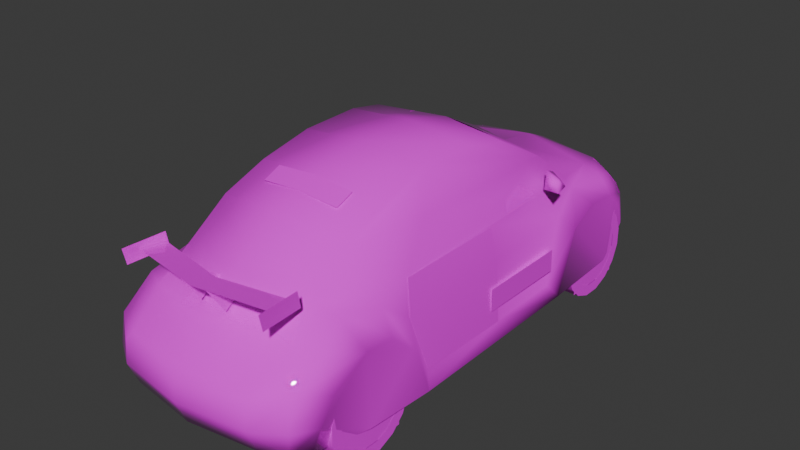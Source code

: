 # Source: nbeer.blend  (saved by Blender 4.0.36; exported with 4.5.12 LTS)
import bpy
from mathutils import Matrix  # noqa: F401  (used for matrix-valued properties, if any)

bpy.ops.wm.read_factory_settings(use_empty=True)
scene = bpy.context.scene
scene.name = 'Scene'

# ---- collections
col_collection = bpy.data.collections.new('Collection'); scene.collection.children.link(col_collection)

# ---- images (referenced by path relative to the original .blend; pixels are not part of the script)
import os
ASSET_DIR = os.environ.get("B2B_ASSET_DIR", "")  # directory of the original .blend (textures are referenced by path, not embedded)
HERE = os.path.dirname(os.path.abspath(__file__))  # packed textures are extracted next to this script under _unpacked/

def load_image(name, relpath, width, height, colorspace="sRGB"):
    """Load a texture the original file referenced (path relative to the .blend, or extracted next to this script)."""
    p = next((c for c in (os.path.join(HERE, relpath), os.path.join(ASSET_DIR, relpath)) if relpath and os.path.exists(c)), "")
    if p:
        img = bpy.data.images.load(p, check_existing=True)
        img.name = name
    else:  # same state as the original file: an image datablock whose file is absent (Cycles renders it pink)
        img = bpy.data.images.new(name, width, height)
        img.source = "FILE"
        img.filepath = "//" + (relpath or name)
    img.colorspace_settings.name = colorspace
    return img
img_6_png_001 = load_image('6.png.001', 'textures/6.png', 1024, 1024, 'sRGB')

# ---- materials (node trees are filled in below, after node groups)
mat_material_001 = bpy.data.materials.new('Material.001')
mat_material_001.alpha_threshold = 0.2
mat_material_001.use_transparent_shadow = False
mat_material_001.roughness = 0.5
mat_material_001.line_color = (0.0, 0.0, 0.0, 1.0)
mat_material = bpy.data.materials.new('Material')
mat_material.alpha_threshold = 0.2
mat_material.use_transparent_shadow = False
mat_material.roughness = 0.5
mat_material.line_color = (0.0, 0.0, 0.0, 1.0)

# ---- material node trees
mat_material_001.use_nodes = True; mat_material_001.node_tree.nodes.clear()
_N = mat_material_001.node_tree.nodes; _L = mat_material_001.node_tree.links
n0 = _N.new('ShaderNodeOutputMaterial'); n0.name = 'Material Output'; n0.location = (300, 300)
n1 = _N.new('ShaderNodeBsdfPrincipled'); n1.name = 'Principled BSDF'; n1.location = (10, 300)
n1.inputs[2].default_value = 0.0
n1.inputs[3].default_value = 1.45
n2 = _N.new('ShaderNodeTexImage'); n2.name = 'Image Texture'; n2.location = (-280, 280)
n2.image = img_6_png_001
n2.interpolation = 'Closest'
_L.new(n1.outputs[0], n0.inputs[0])
_L.new(n2.outputs[0], n1.inputs[0])
_L.new(n2.outputs[1], n1.inputs[4])
n0.is_active_output = True
mat_material.use_nodes = True; mat_material.node_tree.nodes.clear()
_N = mat_material.node_tree.nodes; _L = mat_material.node_tree.links
n0 = _N.new('ShaderNodeOutputMaterial'); n0.name = 'Material Output'; n0.location = (300, 300)
n1 = _N.new('ShaderNodeBsdfPrincipled'); n1.name = 'Principled BSDF'; n1.location = (10, 300)
n1.inputs[3].default_value = 1.45
n2 = _N.new('ShaderNodeTexImage'); n2.name = 'Image Texture'; n2.location = (-280, 280)
n2.image = img_6_png_001
n2.interpolation = 'Closest'
_L.new(n1.outputs[0], n0.inputs[0])
_L.new(n2.outputs[0], n1.inputs[0])
_L.new(n2.outputs[1], n1.inputs[4])
n0.is_active_output = True

# ---- world
world_world = bpy.data.worlds.new('World'); scene.world = world_world
world_world.use_nodes = True; world_world.node_tree.nodes.clear()
_N = world_world.node_tree.nodes; _L = world_world.node_tree.links
n0 = _N.new('ShaderNodeOutputWorld'); n0.name = 'World Output'; n0.location = (300, 300)
n1 = _N.new('ShaderNodeBackground'); n1.name = 'Background'; n1.location = (10, 300)
n1.inputs[0].default_value = (0.05088, 0.05088, 0.05088, 1.0)
_L.new(n1.outputs[0], n0.inputs[0])
n0.is_active_output = True
world_world.color = (0.05088, 0.05088, 0.05088)
world_world.use_sun_shadow = False
world_world.sun_shadow_jitter_overblur = 0.0

# ---- meshes
me_gvnbr = bpy.data.meshes.new('gvnbr')
me_gvnbr.from_pydata([(0.0, -0.9288, 1.19), (0.3026, -0.9127, 1.159), (0.0, -0.79, 1.247), (0.3041, -0.7763, 1.215), (-0.3075, -0.9127, 1.159), (-0.309, -0.7763, 1.215), (0.0, 0.5426, 1.214), (0.3026, 0.5133, 1.207), (0.8071, -0.001951, 0.3813), (0.0, 0.6668, 1.152), (0.3041, 0.6355, 1.151), (0.81, -0.003417, 0.2151), (0.8071, 0.7079, 0.3813), (-0.3075, 0.5084, 1.207), (0.81, 0.7074, 0.2151), (-0.309, 0.6302, 1.151), (-0.81, 0.7074, 0.2151), (-0.81, -0.003417, 0.2151), (-0.8071, -0.001951, 0.3813), (-0.8071, 0.7079, 0.3813), (0.0, -1.919, 0.04986), (0.0, -1.994, 0.2307), (0.0, -1.98, 0.397), (0.0, -1.92, 0.4449), (0.0, -1.527, 0.8223), (0.0, -1.113, 1.111), (0.0, -0.7636, 1.255), (0.0, -0.3495, 1.326), (0.0, 0.1261, 1.322), (0.0, 0.5153, 1.227), (0.0, 1.212, 0.8223), (0.0, 1.583, 0.7631), (0.0, 1.931, 0.5558), (0.0, 2.031, 0.416), (0.0, 2.086, 0.3779), (0.0, 2.086, 0.2224), (0.0, 2.008, 0.04058), (0.0, 1.784, 0.6756), (0.7446, 1.671, 0.0352), (0.8389, 1.555, 0.4121), (0.8496, 1.404, 0.5612), (0.8496, 0.9279, 0.4713), (0.8604, -0.8829, 0.3931), (0.8604, -1.292, 0.5788), (0.8589, -1.56, 0.4434), (0.7719, -1.658, 0.04986), (0.6859, -1.768, 0.04986), (0.725, -1.762, 0.4449), (0.7265, -0.7744, 0.7837), (0.6966, 1.091, 0.6903), (0.7328, 1.406, 0.6962), (0.7103, 1.582, 0.6394), (0.7446, 1.655, 0.5431), (0.7392, 1.754, 0.416), (0.7318, 1.811, 0.2224), (0.5206, -1.852, 0.0572), (0.5206, -1.927, 0.2332), (0.5221, -1.913, 0.3994), (0.5001, -1.868, 0.4449), (0.5441, -1.361, 0.8149), (0.5246, -1.047, 1.052), (0.4986, -0.7323, 1.188), (0.4898, -0.3349, 1.274), (0.5118, 0.1408, 1.27), (0.5402, 0.438, 1.205), (0.6751, 1.046, 0.7778), (0.5994, 1.409, 0.7377), (0.5138, 1.701, 0.661), (0.5138, 1.832, 0.5558), (0.5138, 1.932, 0.416), (0.5446, 1.977, 0.3779), (0.5813, 1.961, 0.2224), (0.5602, 1.9, 0.0352), (0.8496, 0.7607, 0.0004839), (0.8604, -0.7201, 0.000484), (0.7964, 0.683, 0.1051), (0.7964, -0.6561, 0.1046), (0.7499, 0.8614, 0.5573), (0.7797, -0.8159, 0.5446), (0.6512, -1.299, 0.7406), (0.3114, 1.902, 0.5558), (0.3139, 2.001, 0.416), (0.3139, 2.061, 0.3779), (0.3114, 2.055, 0.2224), (0.3187, 1.992, 0.03765), (0.0, -1.731, 0.6419), (0.4982, -1.643, 0.6698), (0.7069, -1.537, 0.6409), (0.812, 1.662, 0.221), (0.7294, -1.799, 0.2376), (0.8286, -1.649, 0.2361), (0.0, 0.877, 1.047), (0.6121, 0.7582, 1.021), (0.6302, -0.5197, 1.052), (0.8408, 1.398, 0.02053), (0.856, -1.261, 0.02933), (0.8496, 1.134, 0.5852), (0.8604, -1.072, 0.5549), (0.7362, -1.023, 0.7015), (-0.8496, 0.9279, 0.4713), (-0.8496, 1.134, 0.5852), (-0.8496, 1.404, 0.5612), (-0.8408, 1.398, 0.02053), (-0.8604, -0.8829, 0.3931), (-0.8604, -0.7201, 0.000484), (-0.856, -1.261, 0.02933), (-0.8604, -1.072, 0.5549), (-0.8604, -1.292, 0.5788), (-0.6512, -1.299, 0.7406), (-0.7362, -1.023, 0.7015), (-0.6966, 1.091, 0.6903), (-0.7328, 1.406, 0.6962), (-0.8389, 1.555, 0.4121), (-0.812, 1.662, 0.221), (-0.8286, -1.649, 0.2361), (-0.8589, -1.56, 0.4434), (-0.7446, 1.671, 0.0352), (-0.7719, -1.658, 0.04986), (-0.8496, 0.7607, 0.0004839), (-0.4898, -0.3349, 1.274), (-0.5118, 0.1408, 1.27), (-0.5402, 0.438, 1.205), (-0.6121, 0.7582, 1.021), (-0.6302, -0.5197, 1.052), (-0.7265, -0.7744, 0.7837), (-0.5441, -1.361, 0.8149), (-0.5246, -1.047, 1.052), (-0.4986, -0.7323, 1.188), (-0.6859, -1.768, 0.04986), (-0.7294, -1.799, 0.2376), (-0.5206, -1.927, 0.2332), (-0.5221, -1.913, 0.3994), (-0.725, -1.762, 0.4449), (-0.7392, 1.754, 0.416), (-0.7318, 1.811, 0.2224), (-0.6751, 1.046, 0.7778), (-0.7069, -1.537, 0.6409), (-0.7797, -0.8159, 0.5446), (-0.7499, 0.8614, 0.5573), (-0.4982, -1.643, 0.6698), (-0.5001, -1.868, 0.4449), (-0.7103, 1.582, 0.6394), (-0.7446, 1.655, 0.5431), (-0.3139, 2.001, 0.416), (-0.5138, 1.932, 0.416), (-0.5138, 1.832, 0.5558), (-0.3114, 1.902, 0.5558), (-0.3139, 2.061, 0.3779), (-0.5446, 1.977, 0.3779), (-0.3114, 2.055, 0.2224), (-0.5813, 1.961, 0.2224), (-0.3187, 1.992, 0.03765), (-0.5602, 1.9, 0.0352), (-0.5138, 1.701, 0.661), (-0.5994, 1.409, 0.7377), (-0.7964, 0.683, 0.1051), (-0.7964, -0.6561, 0.1046), (-0.5206, -1.852, 0.0572), (-0.8687, 0.768, 0.8536), (-0.7265, 0.8027, 0.9342), (-0.8394, 0.745, 0.923), (-0.7206, 0.8433, 0.813), (-0.8976, 0.658, 0.8536), (-0.7265, 0.7157, 0.9748), (-0.8687, 0.658, 0.9577), (-0.7206, 0.7157, 0.813), (0.7123, 0.8316, 0.8154), (0.8164, 0.7392, 0.9078), (0.7235, 0.7851, 0.9254), (0.8394, 0.768, 0.856), (0.7123, 0.7045, 0.8154), (0.8394, 0.6522, 0.9425), (0.7235, 0.7045, 0.966), (0.8687, 0.6346, 0.856), (0.0, 0.746, 0.02493), (0.0, -1.709, 0.07235), (0.0, 1.637, 0.57), (0.0, -0.943, 0.5881), (0.0, 0.9533, 0.6116), (0.0, -1.561, 0.5847), (0.0, 1.725, 0.05475), (0.0, -0.7123, 0.01907), (0.7162, 0.07968, 0.7783), (-0.7162, 0.07968, 0.7783), (-0.8066, 0.07968, 0.1046), (-0.7754, 0.07968, 0.551), (0.8066, 0.07968, 0.1046), (0.7754, 0.07968, 0.551), (-0.5558, -1.489, 0.8433), (-0.5744, -1.823, 0.9616), (-0.5656, -1.707, 0.9161), (0.1051, -1.781, 0.9156), (0.0, -1.797, 0.9156), (-0.1051, -1.781, 0.9156), (-0.5739, -1.798, 0.8433), (-0.5554, -1.512, 0.9611), (-0.5529, -1.512, 0.8912), (0.1051, -1.614, 0.8907), (0.0, -1.614, 0.8907), (-0.1051, -1.614, 0.8907), (0.5558, -1.489, 0.8433), (0.5739, -1.798, 0.8433), (0.5656, -1.707, 0.9161), (0.5744, -1.823, 0.9616), (0.5554, -1.512, 0.9611), (0.5529, -1.512, 0.8912), (-0.1041, -1.647, 0.7157), (0.1056, -1.647, 0.7157), (-0.1051, -1.494, 0.8208), (0.1051, -1.494, 0.8208), (0.7114, 1.583, 0.6394), (0.7457, 1.655, 0.5431), (0.7403, 1.754, 0.416), (0.5146, 1.702, 0.661), (0.5146, 1.833, 0.5558), (0.5146, 1.932, 0.416), (-0.7403, 1.754, 0.416), (-0.7114, 1.583, 0.6394), (-0.7457, 1.655, 0.5431), (-0.5146, 1.932, 0.416), (-0.5146, 1.833, 0.5558), (-0.5146, 1.702, 0.661), (0.7289, -0.7744, 0.7837), (0.799, -0.6561, 0.1046), (0.7823, -0.8159, 0.5446), (-0.7289, -0.7744, 0.7837), (-0.7823, -0.8159, 0.5446), (-0.799, -0.6561, 0.1046), (0.7186, 0.07968, 0.7783), (-0.7186, 0.07968, 0.7783), (-0.8093, 0.07968, 0.1046), (-0.7779, 0.07968, 0.551), (0.8093, 0.07968, 0.1046), (0.7779, 0.07968, 0.551)], [], [(152, 151, 72), (157, 128, 46), (99, 41, 73, 118), (41, 99, 100, 96), (96, 100, 101, 40), (40, 101, 112, 39), (39, 112, 113, 88), (38, 88, 113, 116), (38, 116, 152, 72), (72, 151, 36, 84), (74, 42, 103, 104), (42, 97, 106, 103), (97, 43, 107, 106), (44, 115, 107, 43), (90, 114, 115, 44), (117, 114, 90, 45), (45, 46, 128, 117), (46, 55, 20, 157), (175, 179, 177, 181), (174, 178, 176, 180), (104, 118, 73, 74), (67, 80, 37), (50, 66, 49), (54, 88, 38), (70, 69, 53), (48, 98, 78), (66, 65, 49), (67, 68, 80), (80, 32, 37), (47, 58, 57), (87, 43, 79), (87, 79, 86), (94, 41, 73), (95, 90, 45), (94, 38, 88), (95, 74, 42), (146, 153, 37), (154, 111, 110), (113, 134, 116), (144, 148, 133), (109, 124, 137), (135, 154, 110), (145, 153, 146), (32, 146, 37), (140, 132, 131), (107, 136, 108), (125, 108, 139), (99, 102, 118), (114, 105, 117), (116, 102, 113), (104, 105, 103), (108, 136, 139), (79, 59, 86), (186, 76, 74), (104, 156, 184), (77, 49, 65), (135, 110, 138), (78, 187, 182, 48), (187, 78, 76, 186), (137, 124, 183, 185), (185, 184, 156, 137), (58, 47, 87, 86), (140, 139, 136, 132), (52, 53, 69, 68), (51, 52, 68, 67), (142, 145, 144, 133), (141, 153, 145, 142), (54, 38, 72, 71), (35, 83, 84, 36), (70, 53, 54, 71), (34, 82, 83, 35), (33, 81, 82, 34), (32, 80, 81, 33), (50, 51, 67, 66), (31, 66, 67, 37), (30, 65, 66, 31), (30, 91, 92, 65), (28, 63, 64, 29), (27, 62, 63, 28), (26, 61, 62, 27), (25, 60, 61, 26), (24, 59, 60, 25), (23, 58, 86, 85), (22, 57, 58, 23), (21, 56, 57, 22), (46, 89, 56, 55), (20, 55, 56, 21), (41, 77, 75, 73), (74, 76, 78, 42), (42, 78, 98, 97), (41, 96, 49, 77), (44, 47, 89, 90), (40, 39, 53, 52), (84, 83, 71, 72), (83, 82, 70, 71), (82, 81, 69, 70), (81, 80, 68, 69), (40, 52, 51, 50), (85, 86, 59, 24), (43, 87, 47, 44), (88, 54, 53, 39), (56, 89, 47, 57), (90, 89, 46, 45), (92, 91, 29, 64), (60, 93, 62, 61), (48, 93, 60, 59), (90, 95, 43, 44), (40, 94, 88, 39), (43, 95, 42, 97), (49, 96, 40, 50), (97, 98, 79, 43), (41, 94, 40, 96), (134, 150, 152, 116), (35, 36, 151, 149), (148, 150, 134, 133), (34, 35, 149, 147), (33, 34, 147, 143), (32, 33, 143, 146), (111, 154, 153, 141), (31, 37, 153, 154), (30, 31, 154, 135), (30, 135, 122, 91), (28, 29, 121, 120), (27, 28, 120, 119), (26, 27, 119, 127), (25, 26, 127, 126), (24, 25, 126, 125), (23, 85, 139, 140), (22, 23, 140, 131), (21, 22, 131, 130), (128, 157, 130, 129), (20, 21, 130, 157), (99, 118, 155, 138), (104, 103, 137, 156), (103, 106, 109, 137), (99, 138, 110, 100), (115, 114, 129, 132), (101, 142, 133, 112), (151, 152, 150, 149), (149, 150, 148, 147), (147, 148, 144, 143), (143, 144, 145, 146), (101, 111, 141, 142), (85, 24, 125, 139), (107, 115, 132, 136), (113, 112, 133, 134), (130, 131, 132, 129), (114, 117, 128, 129), (122, 121, 29, 91), (126, 127, 119, 123), (124, 125, 126, 123), (122, 119, 120, 121), (114, 115, 107, 105), (101, 112, 113, 102), (107, 106, 103, 105), (110, 111, 101, 100), (106, 107, 108, 109), (99, 100, 101, 102), (162, 165, 163, 164), (165, 162, 158, 161), (163, 165, 161, 159), (164, 163, 159, 160), (162, 164, 160, 158), (158, 160, 159, 161), (170, 173, 171, 172), (173, 170, 166, 169), (171, 173, 169, 167), (172, 171, 167, 168), (170, 172, 168, 166), (166, 168, 167, 169), (92, 64, 63, 62), (98, 48, 59, 79), (124, 109, 108, 125), (119, 122, 135, 123), (182, 187, 77, 65), (77, 187, 186, 75), (183, 135, 138, 185), (138, 155, 184, 185), (123, 135, 183, 124), (186, 74, 73, 75), (118, 104, 184, 155), (93, 65, 92, 62), (48, 182, 65, 93), (199, 208, 206, 193), (197, 191, 207, 209), (198, 196, 190, 192), (203, 201, 200, 204), (202, 205, 198, 192), (189, 195, 188, 194), (14, 12, 8, 11), (16, 17, 18, 19), (15, 13, 6, 9), (9, 6, 7, 10), (5, 4, 0, 2), (2, 0, 1, 3), (211, 212, 215, 214), (210, 211, 214, 213), (218, 220, 219, 216), (217, 221, 220, 218), (224, 233, 228, 222), (233, 224, 223, 232), (226, 225, 229, 231), (231, 230, 227, 226)])
me_gvnbr.polygons.foreach_set('use_smooth', [True] * 203)
_uv = me_gvnbr.uv_layers.new(name='UVMap')
_uv.uv.foreach_set('vector', [0.031, 0.0, 0.031, 0.031, 0.0, 0.031, 0.031, 0.0, 0.031, 0.031, 0.0, 0.031, 0.031, 0.0, 0.031, 0.031, 0.0, 0.031, 0.0, 0.0, 0.031, 0.0, 0.031, 0.031, 0.0, 0.031, 0.0, 0.0, 0.031, 0.0, 0.031, 0.031, 0.0, 0.031, 0.0, 0.0, 0.031, 0.0, 0.031, 0.031, 0.0, 0.031, 0.0, 0.0, 0.031, 0.0, 0.031, 0.031, 0.0, 0.031, 0.0, 0.0, 0.031, 0.0, 0.031, 0.031, 0.0, 0.031, 0.0, 0.0, 0.031, 0.0, 0.031, 0.031, 0.0, 0.031, 0.0, 0.0, 0.031, 0.0, 0.031, 0.031, 0.0, 0.031, 0.0, 0.0, 0.031, 0.0, 0.031, 0.031, 0.0, 0.031, 0.0, 0.0, 0.031, 0.0, 0.031, 0.031, 0.0, 0.031, 0.0, 0.0, 0.031, 0.0, 0.031, 0.031, 0.0, 0.031, 0.0, 0.0, 0.031, 0.0, 0.031, 0.031, 0.0, 0.031, 0.0, 0.0, 0.031, 0.0, 0.031, 0.031, 0.0, 0.031, 0.0, 0.0, 0.031, 0.0, 0.031, 0.031, 0.0, 0.031, 0.0, 0.0, 0.031, 0.0, 0.031, 0.031, 0.0, 0.031, 0.0, 0.0, 0.031, 0.0, 0.031, 0.031, 0.0, 0.031, 0.0, 0.0, 0.031, 0.0, 0.031, 0.031, 0.0, 0.031, 0.0, 0.0, 0.031, 0.0, 0.031, 0.031, 0.0, 0.031, 0.0, 0.0, 0.031, 0.0, 0.031, 0.031, 0.0, 0.031, 0.0, 0.0, 0.851, 0.208, 0.91, 0.157, 0.9969, 0.188, 0.784, 0.282, 0.824, 0.282, 0.796, 0.365, 0.592, 0.176, 0.569, 0.176, 0.569, 0.133, 0.31, 0.706, 0.298, 0.718, 0.373, 0.718, 0.169, 0.306, 0.125, 0.286, 0.157, 0.251, 0.824, 0.282, 0.804, 0.373, 0.796, 0.365, 0.851, 0.208, 0.851, 0.176, 0.91, 0.157, 0.91, 0.157, 0.9969, 0.149, 0.9969, 0.188, 0.776, 1.0, 0.706, 1.0, 0.714, 0.988, 0.043, 0.275, 0.082, 0.259, 0.082, 0.294, 0.741, 0.439, 0.722, 0.467, 0.671, 0.451, 0.522, 0.129, 0.447, 0.231, 0.42, 0.125, 0.086, 0.133, 0.024, 0.18, 0.024, 0.137, 0.522, 0.129, 0.569, 0.133, 0.569, 0.176, 0.086, 0.133, 0.176, 0.125, 0.149, 0.216, 0.91, 0.157, 0.851, 0.208, 0.9969, 0.188, 0.824, 0.282, 0.784, 0.282, 0.796, 0.365, 0.569, 0.176, 0.592, 0.176, 0.569, 0.133, 0.298, 0.718, 0.31, 0.706, 0.373, 0.718, 0.125, 0.286, 0.169, 0.306, 0.157, 0.251, 0.804, 0.373, 0.824, 0.282, 0.796, 0.365, 0.851, 0.176, 0.851, 0.208, 0.91, 0.157, 0.9969, 0.149, 0.91, 0.157, 0.9969, 0.188, 0.384, 1.0, 0.314, 1.0, 0.38, 0.988, 0.082, 0.259, 0.043, 0.275, 0.082, 0.294, 0.686, 0.49, 0.722, 0.467, 0.671, 0.451, 0.447, 0.231, 0.522, 0.129, 0.42, 0.125, 0.024, 0.18, 0.086, 0.133, 0.024, 0.137, 0.569, 0.133, 0.522, 0.129, 0.569, 0.176, 0.176, 0.125, 0.086, 0.133, 0.149, 0.216, 0.722, 0.467, 0.741, 0.439, 0.671, 0.451, 0.722, 0.467, 0.686, 0.494, 0.671, 0.451, 0.306, 0.149, 0.184, 0.149, 0.176, 0.125, 0.176, 0.125, 0.184, 0.149, 0.306, 0.149, 0.435, 0.251, 0.475, 0.282, 0.463, 0.306, 0.463, 0.306, 0.475, 0.282, 0.435, 0.251, 0.157, 0.251, 0.306, 0.251, 0.306, 0.306, 0.169, 0.306, 0.306, 0.251, 0.157, 0.251, 0.184, 0.149, 0.306, 0.149, 0.157, 0.251, 0.169, 0.306, 0.306, 0.306, 0.306, 0.251, 0.306, 0.251, 0.306, 0.149, 0.184, 0.149, 0.157, 0.251, 0.875, 0.376, 0.753, 0.376, 0.761, 0.486, 0.875, 0.498, 0.875, 0.376, 0.875, 0.498, 0.765, 0.486, 0.753, 0.376, 0.784, 0.22, 0.784, 0.196, 0.851, 0.149, 0.851, 0.176, 0.792, 0.239, 0.784, 0.22, 0.851, 0.176, 0.851, 0.208, 0.784, 0.22, 0.851, 0.176, 0.851, 0.149, 0.784, 0.196, 0.792, 0.239, 0.851, 0.208, 0.851, 0.176, 0.784, 0.22, 0.522, 0.373, 0.529, 0.314, 0.467, 0.314, 0.475, 0.373, 0.282, 0.373, 0.384, 0.373, 0.384, 0.314, 0.282, 0.314, 0.31, 0.706, 0.373, 0.718, 0.373, 0.659, 0.318, 0.659, 0.1262, 0.706, 0.227, 0.706, 0.227, 0.659, 0.1262, 0.659, 0.1262, 0.718, 0.227, 0.718, 0.227, 0.706, 0.1262, 0.706, 0.9969, 0.149, 0.91, 0.157, 0.91, 0.133, 0.9969, 0.125, 0.784, 0.282, 0.792, 0.239, 0.851, 0.208, 0.824, 0.282, 0.9969, 0.239, 0.824, 0.282, 0.851, 0.208, 0.9969, 0.188, 0.9969, 0.329, 0.804, 0.373, 0.824, 0.282, 0.9969, 0.239, 0.718, 0.522, 0.718, 0.604, 0.545, 0.612, 0.533, 0.502, 0.376, 0.651, 0.518, 0.655, 0.525, 0.706, 0.376, 0.718, 0.376, 0.573, 0.51, 0.573, 0.518, 0.655, 0.376, 0.651, 0.376, 0.502, 0.514, 0.506, 0.51, 0.573, 0.376, 0.573, 0.78, 0.224, 0.6, 0.224, 0.612, 0.31, 0.78, 0.31, 0.78, 0.125, 0.596, 0.125, 0.6, 0.224, 0.78, 0.224, 0.502, 0.376, 0.671, 0.376, 0.671, 0.451, 0.502, 0.439, 0.549, 0.988, 0.714, 0.988, 0.706, 1.0, 0.549, 1.0, 0.549, 0.933, 0.714, 0.937, 0.714, 0.988, 0.549, 0.988, 0.769, 0.878, 0.78, 0.937, 0.714, 0.937, 0.714, 0.878, 0.549, 0.878, 0.714, 0.878, 0.714, 0.937, 0.549, 0.933, 0.447, 0.231, 0.435, 0.251, 0.408, 0.149, 0.42, 0.125, 0.176, 0.125, 0.184, 0.149, 0.157, 0.251, 0.149, 0.216, 0.149, 0.216, 0.157, 0.251, 0.125, 0.286, 0.118, 0.251, 0.447, 0.231, 0.478, 0.263, 0.475, 0.282, 0.435, 0.251, 0.039, 0.227, 0.004, 0.227, 0.0, 0.18, 0.024, 0.18, 0.525, 0.255, 0.549, 0.22, 0.58, 0.22, 0.565, 0.247, 0.384, 0.314, 0.384, 0.373, 0.475, 0.373, 0.467, 0.314, 0.227, 0.659, 0.227, 0.706, 0.31, 0.706, 0.318, 0.659, 0.227, 0.706, 0.227, 0.718, 0.298, 0.718, 0.31, 0.706, 0.91, 0.133, 0.91, 0.157, 0.851, 0.176, 0.851, 0.149, 0.525, 0.255, 0.565, 0.247, 0.553, 0.275, 0.525, 0.286, 0.502, 0.439, 0.671, 0.451, 0.686, 0.498, 0.502, 0.498, 0.082, 0.259, 0.043, 0.275, 0.004, 0.227, 0.039, 0.227, 0.569, 0.176, 0.592, 0.176, 0.58, 0.22, 0.549, 0.22, 0.714, 0.937, 0.78, 0.937, 0.776, 1.0, 0.714, 0.988, 0.024, 0.18, 0.0, 0.18, 0.004, 0.137, 0.024, 0.137, 0.545, 0.612, 0.718, 0.604, 0.718, 0.686, 0.565, 0.686, 0.067, 0.447, 0.173, 0.447, 0.212, 0.498, 0.129, 0.478, 0.122, 0.376, 0.173, 0.447, 0.067, 0.447, 0.0, 0.384, 0.024, 0.18, 0.086, 0.133, 0.082, 0.259, 0.039, 0.227, 0.525, 0.255, 0.522, 0.129, 0.569, 0.176, 0.549, 0.22, 0.082, 0.259, 0.086, 0.133, 0.149, 0.216, 0.118, 0.251, 0.475, 0.282, 0.478, 0.263, 0.525, 0.255, 0.525, 0.286, 0.118, 0.251, 0.125, 0.286, 0.082, 0.294, 0.082, 0.259, 0.447, 0.231, 0.522, 0.129, 0.525, 0.255, 0.478, 0.263, 0.522, 0.373, 0.475, 0.373, 0.467, 0.314, 0.529, 0.314, 0.282, 0.373, 0.282, 0.314, 0.384, 0.314, 0.384, 0.373, 0.31, 0.706, 0.322, 0.659, 0.373, 0.659, 0.373, 0.718, 0.1262, 0.706, 0.1262, 0.659, 0.227, 0.659, 0.227, 0.706, 0.1262, 0.718, 0.1262, 0.706, 0.227, 0.706, 0.227, 0.718, 0.9969, 0.149, 0.9969, 0.125, 0.91, 0.133, 0.91, 0.157, 0.784, 0.282, 0.824, 0.282, 0.851, 0.208, 0.792, 0.239, 0.9969, 0.239, 0.9969, 0.188, 0.851, 0.208, 0.824, 0.282, 0.9969, 0.329, 0.9969, 0.239, 0.824, 0.282, 0.804, 0.373, 0.718, 0.522, 0.533, 0.502, 0.545, 0.612, 0.718, 0.604, 0.376, 0.651, 0.376, 0.718, 0.529, 0.706, 0.522, 0.655, 0.376, 0.573, 0.376, 0.651, 0.522, 0.655, 0.514, 0.573, 0.376, 0.502, 0.376, 0.573, 0.514, 0.573, 0.518, 0.506, 0.78, 0.224, 0.78, 0.31, 0.612, 0.306, 0.6, 0.224, 0.78, 0.125, 0.78, 0.224, 0.6, 0.224, 0.596, 0.125, 0.502, 0.376, 0.502, 0.439, 0.671, 0.451, 0.671, 0.376, 0.549, 0.988, 0.549, 1.0, 0.384, 1.0, 0.38, 0.988, 0.549, 0.933, 0.549, 0.988, 0.38, 0.988, 0.38, 0.937, 0.325, 0.878, 0.38, 0.878, 0.38, 0.937, 0.314, 0.937, 0.549, 0.878, 0.549, 0.933, 0.38, 0.937, 0.38, 0.878, 0.447, 0.231, 0.42, 0.125, 0.408, 0.149, 0.435, 0.251, 0.176, 0.125, 0.149, 0.216, 0.157, 0.251, 0.184, 0.149, 0.149, 0.216, 0.118, 0.251, 0.125, 0.286, 0.157, 0.251, 0.447, 0.231, 0.435, 0.251, 0.475, 0.282, 0.478, 0.263, 0.039, 0.227, 0.024, 0.18, 0.0, 0.18, 0.004, 0.227, 0.525, 0.255, 0.565, 0.247, 0.58, 0.22, 0.549, 0.22, 0.384, 0.314, 0.467, 0.314, 0.475, 0.373, 0.384, 0.373, 0.227, 0.659, 0.322, 0.659, 0.31, 0.706, 0.227, 0.706, 0.227, 0.706, 0.31, 0.706, 0.298, 0.718, 0.227, 0.718, 0.91, 0.133, 0.851, 0.149, 0.851, 0.176, 0.91, 0.157, 0.525, 0.255, 0.525, 0.286, 0.553, 0.275, 0.565, 0.247, 0.502, 0.439, 0.502, 0.498, 0.686, 0.498, 0.671, 0.451, 0.082, 0.259, 0.039, 0.227, 0.004, 0.227, 0.043, 0.275, 0.569, 0.176, 0.549, 0.22, 0.58, 0.22, 0.592, 0.176, 0.38, 0.937, 0.38, 0.988, 0.314, 1.0, 0.314, 0.937, 0.024, 0.18, 0.024, 0.137, 0.004, 0.137, 0.0, 0.18, 0.545, 0.612, 0.565, 0.686, 0.718, 0.686, 0.718, 0.604, 0.067, 0.447, 0.129, 0.478, 0.212, 0.498, 0.173, 0.447, 0.122, 0.376, 0.0, 0.384, 0.067, 0.447, 0.173, 0.447, 0.439, 0.439, 0.212, 0.498, 0.31, 0.498, 0.373, 0.482, 0.024, 0.18, 0.039, 0.227, 0.082, 0.259, 0.086, 0.133, 0.525, 0.255, 0.549, 0.22, 0.569, 0.176, 0.522, 0.129, 0.082, 0.259, 0.118, 0.251, 0.149, 0.216, 0.086, 0.133, 0.475, 0.282, 0.525, 0.286, 0.525, 0.255, 0.478, 0.263, 0.118, 0.251, 0.082, 0.259, 0.082, 0.294, 0.125, 0.286, 0.447, 0.231, 0.478, 0.263, 0.525, 0.255, 0.522, 0.129, 0.239, 0.42, 0.31, 0.4, 0.31, 0.482, 0.251, 0.475, 0.047, 0.286, 0.0, 0.29, 0.008, 0.29, 0.047, 0.286, 0.047, 0.31, 0.047, 0.286, 0.047, 0.286, 0.047, 0.306, 0.008, 0.31, 0.047, 0.31, 0.047, 0.306, 0.016, 0.302, 0.0, 0.29, 0.008, 0.31, 0.016, 0.302, 0.008, 0.29, 0.008, 0.29, 0.016, 0.302, 0.047, 0.306, 0.047, 0.286, 0.31, 0.4, 0.239, 0.424, 0.251, 0.471, 0.302, 0.482, 0.0, 0.294, 0.047, 0.286, 0.047, 0.286, 0.008, 0.294, 0.008, 0.306, 0.0, 0.294, 0.008, 0.294, 0.016, 0.302, 0.043, 0.31, 0.008, 0.306, 0.016, 0.302, 0.043, 0.306, 0.047, 0.286, 0.043, 0.31, 0.043, 0.306, 0.047, 0.286, 0.047, 0.286, 0.043, 0.306, 0.016, 0.302, 0.008, 0.294, 0.439, 0.439, 0.373, 0.482, 0.31, 0.498, 0.212, 0.498, 0.125, 0.286, 0.169, 0.306, 0.071, 0.31, 0.082, 0.294, 0.169, 0.306, 0.125, 0.286, 0.082, 0.294, 0.071, 0.31, 0.212, 0.498, 0.439, 0.439, 0.498, 0.376, 0.173, 0.447, 0.306, 0.306, 0.306, 0.251, 0.435, 0.251, 0.463, 0.306, 0.435, 0.251, 0.306, 0.251, 0.306, 0.149, 0.408, 0.149, 0.306, 0.306, 0.463, 0.306, 0.435, 0.251, 0.306, 0.251, 0.435, 0.251, 0.408, 0.149, 0.306, 0.149, 0.306, 0.251, 0.173, 0.447, 0.498, 0.376, 0.298, 0.376, 0.122, 0.376, 0.306, 0.149, 0.176, 0.125, 0.42, 0.125, 0.408, 0.149, 0.42, 0.125, 0.176, 0.125, 0.306, 0.149, 0.408, 0.149, 0.173, 0.447, 0.498, 0.376, 0.439, 0.439, 0.212, 0.498, 0.122, 0.376, 0.298, 0.376, 0.498, 0.376, 0.173, 0.447, 0.482, 0.427, 0.475, 0.42, 0.498, 0.412, 0.486, 0.412, 0.482, 0.424, 0.494, 0.42, 0.498, 0.412, 0.475, 0.42, 0.0, 0.404, 0.0, 0.404, 0.0, 0.459, 0.0, 0.459, 0.451, 0.455, 0.459, 0.427, 0.498, 0.431, 0.498, 0.463, 0.0, 0.494, 0.0, 0.463, 0.012, 0.463, 0.012, 0.498, 0.451, 0.455, 0.498, 0.463, 0.498, 0.431, 0.459, 0.427, 0.325, 0.753, 0.325, 0.812, 0.0, 0.812, 0.0, 0.753, 0.0, 0.753, 0.325, 0.753, 0.325, 0.812, 0.0, 0.812, 0.325, 0.753, 0.325, 0.812, 0.157, 0.812, 0.157, 0.753, 0.157, 0.753, 0.157, 0.812, 0.0, 0.812, 0.0, 0.753, 0.0, 0.812, 0.0, 0.757, 0.165, 0.753, 0.165, 0.808, 0.165, 0.808, 0.165, 0.753, 0.325, 0.757, 0.325, 0.812, 0.702, 0.808, 0.698, 0.737, 0.58, 0.737, 0.58, 0.816, 0.682, 0.863, 0.702, 0.808, 0.58, 0.816, 0.58, 0.875, 0.702, 0.808, 0.58, 0.816, 0.58, 0.737, 0.698, 0.737, 0.682, 0.863, 0.58, 0.875, 0.58, 0.816, 0.702, 0.808, 1.0, 0.655, 0.722, 0.655, 0.722, 0.733, 0.984, 0.733, 0.722, 0.655, 1.0, 0.655, 0.949, 0.502, 0.722, 0.502, 1.0, 0.655, 0.984, 0.733, 0.722, 0.733, 0.722, 0.655, 0.722, 0.655, 0.722, 0.502, 0.949, 0.502, 1.0, 0.655])
me_gvnbr.materials.append(mat_material_001)
me_gvnbr.update()
me_gvnbr_001 = bpy.data.meshes.new('gvnbr.001')
me_gvnbr_001.from_pydata([(0.1124, 0.3358, 0.06652), (0.1124, 0.2518, 0.04989), (0.1124, 0.3355, -0.06678), (0.1124, 0.2516, -0.05015), (0.1124, 0.2846, -0.1904), (0.1124, 0.2132, -0.1427), (0.1124, 0.1902, -0.2848), (0.1124, 0.1424, -0.2135), (0.1124, 0.06652, -0.3358), (0.1124, 0.04989, -0.2518), (0.1124, -0.06678, -0.3358), (0.1124, -0.05015, -0.2518), (0.1124, -0.1904, -0.2848), (0.1124, -0.1427, -0.2135), (0.1124, -0.2848, -0.1904), (0.1124, -0.2135, -0.1427), (0.1124, -0.3358, -0.06678), (0.1124, -0.2518, -0.05015), (0.1124, -0.3358, 0.06652), (0.1124, -0.2518, 0.04989), (0.1124, -0.2848, 0.1902), (0.1124, -0.2135, 0.1424), (0.1124, -0.1904, 0.2846), (0.1124, -0.1427, 0.2132), (0.1124, -0.06678, 0.3358), (0.1124, -0.05015, 0.2518), (0.1124, 0.06652, 0.3358), (0.1124, 0.04989, 0.2518), (0.1124, 0.1902, 0.2846), (0.1124, 0.1424, 0.2132), (0.1124, 0.2846, 0.1902), (0.1124, 0.2132, 0.1424), (0.1124, 0.3358, 0.06652), (0.1124, 0.2518, 0.04989), (0.1124, 0.3358, 0.06652), (-0.1126, 0.3358, 0.06652), (0.1124, 0.2846, 0.1902), (-0.1126, 0.2846, 0.1902), (0.1124, 0.1902, 0.2846), (-0.1126, 0.1902, 0.2846), (0.1124, 0.06652, 0.3358), (-0.1126, 0.06652, 0.3358), (0.1124, -0.06678, 0.3358), (-0.1126, -0.06678, 0.3358), (0.1124, -0.1904, 0.2846), (-0.1126, -0.1904, 0.2846), (0.1124, -0.2848, 0.1902), (-0.1126, -0.2848, 0.1902), (0.1124, -0.3358, 0.06652), (-0.1126, -0.3358, 0.06652), (0.1124, -0.3358, -0.06678), (-0.1126, -0.3358, -0.06678), (0.1124, -0.2848, -0.1904), (-0.1126, -0.2848, -0.1904), (0.1124, -0.1904, -0.2848), (-0.1126, -0.1904, -0.2848), (0.1124, -0.06678, -0.3358), (-0.1126, -0.06678, -0.3358), (0.1124, 0.06652, -0.3358), (-0.1126, 0.06652, -0.3358), (0.1124, 0.1902, -0.2848), (-0.1126, 0.1902, -0.2848), (0.1124, 0.2846, -0.1904), (-0.1126, 0.2846, -0.1904), (0.1124, 0.3355, -0.06678), (-0.1126, 0.3355, -0.06678), (0.1124, 0.3358, 0.06652), (-0.1126, 0.3358, 0.06652), (-0.1126, 0.3358, 0.06652), (-0.1126, 0.3355, -0.06678), (-0.1126, 0.2846, 0.1902), (-0.1126, 0.2846, -0.1904), (-0.1126, 0.1902, 0.2846), (-0.1126, 0.1902, -0.2848), (-0.1126, 0.06652, 0.3358), (-0.1126, 0.06652, -0.3358), (-0.1126, -0.06678, 0.3358), (-0.1126, -0.06678, -0.3358), (-0.1126, -0.1904, 0.2846), (-0.1126, -0.1904, -0.2848), (-0.1126, -0.2848, 0.1902), (-0.1126, -0.2848, -0.1904), (-0.1126, -0.3358, 0.06652), (-0.1126, -0.3358, -0.06678), (0.1107, -0.2518, 0.2518), (0.1107, 0.2518, 0.2518), (0.1107, 0.2518, -0.2518), (0.1107, -0.2518, -0.2518)], [], [(0, 1, 3, 2), (2, 3, 5, 4), (4, 5, 7, 6), (6, 7, 9, 8), (8, 9, 11, 10), (10, 11, 13, 12), (12, 13, 15, 14), (14, 15, 17, 16), (16, 17, 19, 18), (18, 19, 21, 20), (20, 21, 23, 22), (22, 23, 25, 24), (24, 25, 27, 26), (26, 27, 29, 28), (28, 29, 31, 30), (30, 31, 33, 32), (34, 35, 37, 36), (36, 37, 39, 38), (38, 39, 41, 40), (40, 41, 43, 42), (42, 43, 45, 44), (44, 45, 47, 46), (46, 47, 49, 48), (48, 49, 51, 50), (50, 51, 53, 52), (52, 53, 55, 54), (54, 55, 57, 56), (56, 57, 59, 58), (58, 59, 61, 60), (60, 61, 63, 62), (62, 63, 65, 64), (64, 65, 67, 66), (68, 69, 71, 70), (70, 71, 73, 72), (72, 73, 75, 74), (74, 75, 77, 76), (76, 77, 79, 78), (78, 79, 81, 80), (80, 81, 83, 82), (85, 84, 87, 86)])
me_gvnbr_001.polygons.foreach_set('use_smooth', [True] * 40)
_uv = me_gvnbr_001.uv_layers.new(name='UVMap')
_uv.uv.foreach_set('vector', [0.031, 0.0, 0.031, 0.031, 0.0, 0.031, 0.0, 0.0, 0.031, 0.0, 0.031, 0.031, 0.0, 0.031, 0.0, 0.0, 0.031, 0.0, 0.031, 0.031, 0.0, 0.031, 0.0, 0.0, 0.031, 0.0, 0.031, 0.031, 0.0, 0.031, 0.0, 0.0, 0.031, 0.0, 0.031, 0.031, 0.0, 0.031, 0.0, 0.0, 0.031, 0.0, 0.031, 0.031, 0.0, 0.031, 0.0, 0.0, 0.031, 0.0, 0.031, 0.031, 0.0, 0.031, 0.0, 0.0, 0.031, 0.0, 0.031, 0.031, 0.0, 0.031, 0.0, 0.0, 0.031, 0.0, 0.031, 0.031, 0.0, 0.031, 0.0, 0.0, 0.031, 0.0, 0.031, 0.031, 0.0, 0.031, 0.0, 0.0, 0.031, 0.0, 0.031, 0.031, 0.0, 0.031, 0.0, 0.0, 0.031, 0.0, 0.031, 0.031, 0.0, 0.031, 0.0, 0.0, 0.031, 0.0, 0.031, 0.031, 0.0, 0.031, 0.0, 0.0, 0.031, 0.0, 0.031, 0.031, 0.0, 0.031, 0.0, 0.0, 0.031, 0.0, 0.031, 0.031, 0.0, 0.031, 0.0, 0.0, 0.031, 0.0, 0.031, 0.031, 0.0, 0.031, 0.0, 0.0, 0.031, 0.0, 0.031, 0.031, 0.0, 0.031, 0.0, 0.0, 0.031, 0.0, 0.031, 0.031, 0.0, 0.031, 0.0, 0.0, 0.031, 0.0, 0.031, 0.031, 0.0, 0.031, 0.0, 0.0, 0.031, 0.0, 0.031, 0.031, 0.0, 0.031, 0.0, 0.0, 0.031, 0.0, 0.031, 0.031, 0.0, 0.031, 0.0, 0.0, 0.031, 0.0, 0.031, 0.031, 0.0, 0.031, 0.0, 0.0, 0.031, 0.0, 0.031, 0.031, 0.0, 0.031, 0.0, 0.0, 0.031, 0.0, 0.031, 0.031, 0.0, 0.031, 0.0, 0.0, 0.031, 0.0, 0.031, 0.031, 0.0, 0.031, 0.0, 0.0, 0.031, 0.0, 0.031, 0.031, 0.0, 0.031, 0.0, 0.0, 0.031, 0.0, 0.031, 0.031, 0.0, 0.031, 0.0, 0.0, 0.031, 0.0, 0.031, 0.031, 0.0, 0.031, 0.0, 0.0, 0.031, 0.0, 0.031, 0.031, 0.0, 0.031, 0.0, 0.0, 0.031, 0.0, 0.031, 0.031, 0.0, 0.031, 0.0, 0.0, 0.031, 0.0, 0.031, 0.031, 0.0, 0.031, 0.0, 0.0, 0.031, 0.0, 0.031, 0.031, 0.0, 0.031, 0.0, 0.0, 0.031, 0.0, 0.031, 0.031, 0.0, 0.031, 0.0, 0.0, 0.031, 0.0, 0.031, 0.031, 0.0, 0.031, 0.0, 0.0, 0.031, 0.0, 0.031, 0.031, 0.0, 0.031, 0.0, 0.0, 0.031, 0.0, 0.031, 0.031, 0.0, 0.031, 0.0, 0.0, 0.031, 0.0, 0.031, 0.031, 0.0, 0.031, 0.0, 0.0, 0.031, 0.0, 0.031, 0.031, 0.0, 0.031, 0.0, 0.0, 0.031, 0.0, 0.031, 0.031, 0.0, 0.031, 0.0, 0.0, 0.184, 0.816, 0.184, 1.0, 0.0, 1.0, 0.0, 0.816])
me_gvnbr_001.materials.append(mat_material)
me_gvnbr_001.update()
me_gvnbr_002 = bpy.data.meshes.new('gvnbr.002')
me_gvnbr_002.from_pydata([(0.1124, 0.3358, 0.06652), (0.1124, 0.2518, 0.04989), (0.1124, 0.3355, -0.06678), (0.1124, 0.2516, -0.05015), (0.1124, 0.2846, -0.1904), (0.1124, 0.2132, -0.1427), (0.1124, 0.1902, -0.2848), (0.1124, 0.1424, -0.2135), (0.1124, 0.06652, -0.3358), (0.1124, 0.04989, -0.2518), (0.1124, -0.06678, -0.3358), (0.1124, -0.05015, -0.2518), (0.1124, -0.1904, -0.2848), (0.1124, -0.1427, -0.2135), (0.1124, -0.2848, -0.1904), (0.1124, -0.2135, -0.1427), (0.1124, -0.3358, -0.06678), (0.1124, -0.2518, -0.05015), (0.1124, -0.3358, 0.06652), (0.1124, -0.2518, 0.04989), (0.1124, -0.2848, 0.1902), (0.1124, -0.2135, 0.1424), (0.1124, -0.1904, 0.2846), (0.1124, -0.1427, 0.2132), (0.1124, -0.06678, 0.3358), (0.1124, -0.05015, 0.2518), (0.1124, 0.06652, 0.3358), (0.1124, 0.04989, 0.2518), (0.1124, 0.1902, 0.2846), (0.1124, 0.1424, 0.2132), (0.1124, 0.2846, 0.1902), (0.1124, 0.2132, 0.1424), (0.1124, 0.3358, 0.06652), (0.1124, 0.2518, 0.04989), (0.1124, 0.3358, 0.06652), (-0.1126, 0.3358, 0.06652), (0.1124, 0.2846, 0.1902), (-0.1126, 0.2846, 0.1902), (0.1124, 0.1902, 0.2846), (-0.1126, 0.1902, 0.2846), (0.1124, 0.06652, 0.3358), (-0.1126, 0.06652, 0.3358), (0.1124, -0.06678, 0.3358), (-0.1126, -0.06678, 0.3358), (0.1124, -0.1904, 0.2846), (-0.1126, -0.1904, 0.2846), (0.1124, -0.2848, 0.1902), (-0.1126, -0.2848, 0.1902), (0.1124, -0.3358, 0.06652), (-0.1126, -0.3358, 0.06652), (0.1124, -0.3358, -0.06678), (-0.1126, -0.3358, -0.06678), (0.1124, -0.2848, -0.1904), (-0.1126, -0.2848, -0.1904), (0.1124, -0.1904, -0.2848), (-0.1126, -0.1904, -0.2848), (0.1124, -0.06678, -0.3358), (-0.1126, -0.06678, -0.3358), (0.1124, 0.06652, -0.3358), (-0.1126, 0.06652, -0.3358), (0.1124, 0.1902, -0.2848), (-0.1126, 0.1902, -0.2848), (0.1124, 0.2846, -0.1904), (-0.1126, 0.2846, -0.1904), (0.1124, 0.3355, -0.06678), (-0.1126, 0.3355, -0.06678), (0.1124, 0.3358, 0.06652), (-0.1126, 0.3358, 0.06652), (-0.1126, 0.3358, 0.06652), (-0.1126, 0.3355, -0.06678), (-0.1126, 0.2846, 0.1902), (-0.1126, 0.2846, -0.1904), (-0.1126, 0.1902, 0.2846), (-0.1126, 0.1902, -0.2848), (-0.1126, 0.06652, 0.3358), (-0.1126, 0.06652, -0.3358), (-0.1126, -0.06678, 0.3358), (-0.1126, -0.06678, -0.3358), (-0.1126, -0.1904, 0.2846), (-0.1126, -0.1904, -0.2848), (-0.1126, -0.2848, 0.1902), (-0.1126, -0.2848, -0.1904), (-0.1126, -0.3358, 0.06652), (-0.1126, -0.3358, -0.06678), (0.1107, -0.2518, 0.2518), (0.1107, 0.2518, 0.2518), (0.1107, 0.2518, -0.2518), (0.1107, -0.2518, -0.2518)], [], [(0, 1, 3, 2), (2, 3, 5, 4), (4, 5, 7, 6), (6, 7, 9, 8), (8, 9, 11, 10), (10, 11, 13, 12), (12, 13, 15, 14), (14, 15, 17, 16), (16, 17, 19, 18), (18, 19, 21, 20), (20, 21, 23, 22), (22, 23, 25, 24), (24, 25, 27, 26), (26, 27, 29, 28), (28, 29, 31, 30), (30, 31, 33, 32), (34, 35, 37, 36), (36, 37, 39, 38), (38, 39, 41, 40), (40, 41, 43, 42), (42, 43, 45, 44), (44, 45, 47, 46), (46, 47, 49, 48), (48, 49, 51, 50), (50, 51, 53, 52), (52, 53, 55, 54), (54, 55, 57, 56), (56, 57, 59, 58), (58, 59, 61, 60), (60, 61, 63, 62), (62, 63, 65, 64), (64, 65, 67, 66), (68, 69, 71, 70), (70, 71, 73, 72), (72, 73, 75, 74), (74, 75, 77, 76), (76, 77, 79, 78), (78, 79, 81, 80), (80, 81, 83, 82), (85, 84, 87, 86)])
me_gvnbr_002.polygons.foreach_set('use_smooth', [True] * 40)
_uv = me_gvnbr_002.uv_layers.new(name='UVMap')
_uv.uv.foreach_set('vector', [0.031, 0.0, 0.031, 0.031, 0.0, 0.031, 0.0, 0.0, 0.031, 0.0, 0.031, 0.031, 0.0, 0.031, 0.0, 0.0, 0.031, 0.0, 0.031, 0.031, 0.0, 0.031, 0.0, 0.0, 0.031, 0.0, 0.031, 0.031, 0.0, 0.031, 0.0, 0.0, 0.031, 0.0, 0.031, 0.031, 0.0, 0.031, 0.0, 0.0, 0.031, 0.0, 0.031, 0.031, 0.0, 0.031, 0.0, 0.0, 0.031, 0.0, 0.031, 0.031, 0.0, 0.031, 0.0, 0.0, 0.031, 0.0, 0.031, 0.031, 0.0, 0.031, 0.0, 0.0, 0.031, 0.0, 0.031, 0.031, 0.0, 0.031, 0.0, 0.0, 0.031, 0.0, 0.031, 0.031, 0.0, 0.031, 0.0, 0.0, 0.031, 0.0, 0.031, 0.031, 0.0, 0.031, 0.0, 0.0, 0.031, 0.0, 0.031, 0.031, 0.0, 0.031, 0.0, 0.0, 0.031, 0.0, 0.031, 0.031, 0.0, 0.031, 0.0, 0.0, 0.031, 0.0, 0.031, 0.031, 0.0, 0.031, 0.0, 0.0, 0.031, 0.0, 0.031, 0.031, 0.0, 0.031, 0.0, 0.0, 0.031, 0.0, 0.031, 0.031, 0.0, 0.031, 0.0, 0.0, 0.031, 0.0, 0.031, 0.031, 0.0, 0.031, 0.0, 0.0, 0.031, 0.0, 0.031, 0.031, 0.0, 0.031, 0.0, 0.0, 0.031, 0.0, 0.031, 0.031, 0.0, 0.031, 0.0, 0.0, 0.031, 0.0, 0.031, 0.031, 0.0, 0.031, 0.0, 0.0, 0.031, 0.0, 0.031, 0.031, 0.0, 0.031, 0.0, 0.0, 0.031, 0.0, 0.031, 0.031, 0.0, 0.031, 0.0, 0.0, 0.031, 0.0, 0.031, 0.031, 0.0, 0.031, 0.0, 0.0, 0.031, 0.0, 0.031, 0.031, 0.0, 0.031, 0.0, 0.0, 0.031, 0.0, 0.031, 0.031, 0.0, 0.031, 0.0, 0.0, 0.031, 0.0, 0.031, 0.031, 0.0, 0.031, 0.0, 0.0, 0.031, 0.0, 0.031, 0.031, 0.0, 0.031, 0.0, 0.0, 0.031, 0.0, 0.031, 0.031, 0.0, 0.031, 0.0, 0.0, 0.031, 0.0, 0.031, 0.031, 0.0, 0.031, 0.0, 0.0, 0.031, 0.0, 0.031, 0.031, 0.0, 0.031, 0.0, 0.0, 0.031, 0.0, 0.031, 0.031, 0.0, 0.031, 0.0, 0.0, 0.031, 0.0, 0.031, 0.031, 0.0, 0.031, 0.0, 0.0, 0.031, 0.0, 0.031, 0.031, 0.0, 0.031, 0.0, 0.0, 0.031, 0.0, 0.031, 0.031, 0.0, 0.031, 0.0, 0.0, 0.031, 0.0, 0.031, 0.031, 0.0, 0.031, 0.0, 0.0, 0.031, 0.0, 0.031, 0.031, 0.0, 0.031, 0.0, 0.0, 0.031, 0.0, 0.031, 0.031, 0.0, 0.031, 0.0, 0.0, 0.031, 0.0, 0.031, 0.031, 0.0, 0.031, 0.0, 0.0, 0.031, 0.0, 0.031, 0.031, 0.0, 0.031, 0.0, 0.0, 0.184, 0.816, 0.184, 1.0, 0.0, 1.0, 0.0, 0.816])
me_gvnbr_002.materials.append(mat_material)
me_gvnbr_002.update()
me_gvnbr_003 = bpy.data.meshes.new('gvnbr.003')
me_gvnbr_003.from_pydata([(-0.1124, 0.3358, 0.06652), (-0.1124, 0.2518, 0.04989), (-0.1124, 0.3355, -0.06678), (-0.1124, 0.2516, -0.05015), (-0.1124, 0.2846, -0.1904), (-0.1124, 0.2132, -0.1427), (-0.1124, 0.1902, -0.2848), (-0.1124, 0.1424, -0.2135), (-0.1124, 0.06652, -0.3358), (-0.1124, 0.04989, -0.2518), (-0.1124, -0.06678, -0.3358), (-0.1124, -0.05015, -0.2518), (-0.1124, -0.1904, -0.2848), (-0.1124, -0.1427, -0.2135), (-0.1124, -0.2848, -0.1904), (-0.1124, -0.2135, -0.1427), (-0.1124, -0.3358, -0.06678), (-0.1124, -0.2518, -0.05015), (-0.1124, -0.3358, 0.06652), (-0.1124, -0.2518, 0.04989), (-0.1124, -0.2848, 0.1902), (-0.1124, -0.2135, 0.1424), (-0.1124, -0.1904, 0.2846), (-0.1124, -0.1427, 0.2132), (-0.1124, -0.06678, 0.3358), (-0.1124, -0.05015, 0.2518), (-0.1124, 0.06652, 0.3358), (-0.1124, 0.04989, 0.2518), (-0.1124, 0.1902, 0.2846), (-0.1124, 0.1424, 0.2132), (-0.1124, 0.2846, 0.1902), (-0.1124, 0.2132, 0.1424), (-0.1124, 0.3358, 0.06652), (-0.1124, 0.2518, 0.04989), (-0.1124, 0.3358, 0.06652), (0.1126, 0.3358, 0.06652), (-0.1124, 0.2846, 0.1902), (0.1126, 0.2846, 0.1902), (-0.1124, 0.1902, 0.2846), (0.1126, 0.1902, 0.2846), (-0.1124, 0.06652, 0.3358), (0.1126, 0.06652, 0.3358), (-0.1124, -0.06678, 0.3358), (0.1126, -0.06678, 0.3358), (-0.1124, -0.1904, 0.2846), (0.1126, -0.1904, 0.2846), (-0.1124, -0.2848, 0.1902), (0.1126, -0.2848, 0.1902), (-0.1124, -0.3358, 0.06652), (0.1126, -0.3358, 0.06652), (-0.1124, -0.3358, -0.06678), (0.1126, -0.3358, -0.06678), (-0.1124, -0.2848, -0.1904), (0.1126, -0.2848, -0.1904), (-0.1124, -0.1904, -0.2848), (0.1126, -0.1904, -0.2848), (-0.1124, -0.06678, -0.3358), (0.1126, -0.06678, -0.3358), (-0.1124, 0.06652, -0.3358), (0.1126, 0.06652, -0.3358), (-0.1124, 0.1902, -0.2848), (0.1126, 0.1902, -0.2848), (-0.1124, 0.2846, -0.1904), (0.1126, 0.2846, -0.1904), (-0.1124, 0.3355, -0.06678), (0.1126, 0.3355, -0.06678), (-0.1124, 0.3358, 0.06652), (0.1126, 0.3358, 0.06652), (0.1126, 0.3358, 0.06652), (0.1126, 0.3355, -0.06678), (0.1126, 0.2846, 0.1902), (0.1126, 0.2846, -0.1904), (0.1126, 0.1902, 0.2846), (0.1126, 0.1902, -0.2848), (0.1126, 0.06652, 0.3358), (0.1126, 0.06652, -0.3358), (0.1126, -0.06678, 0.3358), (0.1126, -0.06678, -0.3358), (0.1126, -0.1904, 0.2846), (0.1126, -0.1904, -0.2848), (0.1126, -0.2848, 0.1902), (0.1126, -0.2848, -0.1904), (0.1126, -0.3358, 0.06652), (0.1126, -0.3358, -0.06678), (-0.1107, -0.2518, 0.2518), (-0.1107, 0.2518, 0.2518), (-0.1107, 0.2518, -0.2518), (-0.1107, -0.2518, -0.2518)], [], [(0, 1, 3, 2), (2, 3, 5, 4), (4, 5, 7, 6), (6, 7, 9, 8), (8, 9, 11, 10), (10, 11, 13, 12), (12, 13, 15, 14), (14, 15, 17, 16), (16, 17, 19, 18), (18, 19, 21, 20), (20, 21, 23, 22), (22, 23, 25, 24), (24, 25, 27, 26), (26, 27, 29, 28), (28, 29, 31, 30), (30, 31, 33, 32), (34, 35, 37, 36), (36, 37, 39, 38), (38, 39, 41, 40), (40, 41, 43, 42), (42, 43, 45, 44), (44, 45, 47, 46), (46, 47, 49, 48), (48, 49, 51, 50), (50, 51, 53, 52), (52, 53, 55, 54), (54, 55, 57, 56), (56, 57, 59, 58), (58, 59, 61, 60), (60, 61, 63, 62), (62, 63, 65, 64), (64, 65, 67, 66), (68, 69, 71, 70), (70, 71, 73, 72), (72, 73, 75, 74), (74, 75, 77, 76), (76, 77, 79, 78), (78, 79, 81, 80), (80, 81, 83, 82), (85, 84, 87, 86)])
me_gvnbr_003.polygons.foreach_set('use_smooth', [True] * 40)
_uv = me_gvnbr_003.uv_layers.new(name='UVMap')
_uv.uv.foreach_set('vector', [0.031, 0.0, 0.031, 0.031, 0.0, 0.031, 0.0, 0.0, 0.031, 0.0, 0.031, 0.031, 0.0, 0.031, 0.0, 0.0, 0.031, 0.0, 0.031, 0.031, 0.0, 0.031, 0.0, 0.0, 0.031, 0.0, 0.031, 0.031, 0.0, 0.031, 0.0, 0.0, 0.031, 0.0, 0.031, 0.031, 0.0, 0.031, 0.0, 0.0, 0.031, 0.0, 0.031, 0.031, 0.0, 0.031, 0.0, 0.0, 0.031, 0.0, 0.031, 0.031, 0.0, 0.031, 0.0, 0.0, 0.031, 0.0, 0.031, 0.031, 0.0, 0.031, 0.0, 0.0, 0.031, 0.0, 0.031, 0.031, 0.0, 0.031, 0.0, 0.0, 0.031, 0.0, 0.031, 0.031, 0.0, 0.031, 0.0, 0.0, 0.031, 0.0, 0.031, 0.031, 0.0, 0.031, 0.0, 0.0, 0.031, 0.0, 0.031, 0.031, 0.0, 0.031, 0.0, 0.0, 0.031, 0.0, 0.031, 0.031, 0.0, 0.031, 0.0, 0.0, 0.031, 0.0, 0.031, 0.031, 0.0, 0.031, 0.0, 0.0, 0.031, 0.0, 0.031, 0.031, 0.0, 0.031, 0.0, 0.0, 0.031, 0.0, 0.031, 0.031, 0.0, 0.031, 0.0, 0.0, 0.031, 0.0, 0.031, 0.031, 0.0, 0.031, 0.0, 0.0, 0.031, 0.0, 0.031, 0.031, 0.0, 0.031, 0.0, 0.0, 0.031, 0.0, 0.031, 0.031, 0.0, 0.031, 0.0, 0.0, 0.031, 0.0, 0.031, 0.031, 0.0, 0.031, 0.0, 0.0, 0.031, 0.0, 0.031, 0.031, 0.0, 0.031, 0.0, 0.0, 0.031, 0.0, 0.031, 0.031, 0.0, 0.031, 0.0, 0.0, 0.031, 0.0, 0.031, 0.031, 0.0, 0.031, 0.0, 0.0, 0.031, 0.0, 0.031, 0.031, 0.0, 0.031, 0.0, 0.0, 0.031, 0.0, 0.031, 0.031, 0.0, 0.031, 0.0, 0.0, 0.031, 0.0, 0.031, 0.031, 0.0, 0.031, 0.0, 0.0, 0.031, 0.0, 0.031, 0.031, 0.0, 0.031, 0.0, 0.0, 0.031, 0.0, 0.031, 0.031, 0.0, 0.031, 0.0, 0.0, 0.031, 0.0, 0.031, 0.031, 0.0, 0.031, 0.0, 0.0, 0.031, 0.0, 0.031, 0.031, 0.0, 0.031, 0.0, 0.0, 0.031, 0.0, 0.031, 0.031, 0.0, 0.031, 0.0, 0.0, 0.031, 0.0, 0.031, 0.031, 0.0, 0.031, 0.0, 0.0, 0.031, 0.0, 0.031, 0.031, 0.0, 0.031, 0.0, 0.0, 0.031, 0.0, 0.031, 0.031, 0.0, 0.031, 0.0, 0.0, 0.031, 0.0, 0.031, 0.031, 0.0, 0.031, 0.0, 0.0, 0.031, 0.0, 0.031, 0.031, 0.0, 0.031, 0.0, 0.0, 0.031, 0.0, 0.031, 0.031, 0.0, 0.031, 0.0, 0.0, 0.031, 0.0, 0.031, 0.031, 0.0, 0.031, 0.0, 0.0, 0.031, 0.0, 0.031, 0.031, 0.0, 0.031, 0.0, 0.0, 0.184, 0.816, 0.184, 1.0, 0.0, 1.0, 0.0, 0.816])
me_gvnbr_003.materials.append(mat_material)
me_gvnbr_003.update()
me_gvnbr_004 = bpy.data.meshes.new('gvnbr.004')
me_gvnbr_004.from_pydata([(-0.1124, 0.3358, 0.06652), (-0.1124, 0.2518, 0.04989), (-0.1124, 0.3355, -0.06678), (-0.1124, 0.2516, -0.05015), (-0.1124, 0.2846, -0.1904), (-0.1124, 0.2132, -0.1427), (-0.1124, 0.1902, -0.2848), (-0.1124, 0.1424, -0.2135), (-0.1124, 0.06652, -0.3358), (-0.1124, 0.04989, -0.2518), (-0.1124, -0.06678, -0.3358), (-0.1124, -0.05015, -0.2518), (-0.1124, -0.1904, -0.2848), (-0.1124, -0.1427, -0.2135), (-0.1124, -0.2848, -0.1904), (-0.1124, -0.2135, -0.1427), (-0.1124, -0.3358, -0.06678), (-0.1124, -0.2518, -0.05015), (-0.1124, -0.3358, 0.06652), (-0.1124, -0.2518, 0.04989), (-0.1124, -0.2848, 0.1902), (-0.1124, -0.2135, 0.1424), (-0.1124, -0.1904, 0.2846), (-0.1124, -0.1427, 0.2132), (-0.1124, -0.06678, 0.3358), (-0.1124, -0.05015, 0.2518), (-0.1124, 0.06652, 0.3358), (-0.1124, 0.04989, 0.2518), (-0.1124, 0.1902, 0.2846), (-0.1124, 0.1424, 0.2132), (-0.1124, 0.2846, 0.1902), (-0.1124, 0.2132, 0.1424), (-0.1124, 0.3358, 0.06652), (-0.1124, 0.2518, 0.04989), (-0.1124, 0.3358, 0.06652), (0.1126, 0.3358, 0.06652), (-0.1124, 0.2846, 0.1902), (0.1126, 0.2846, 0.1902), (-0.1124, 0.1902, 0.2846), (0.1126, 0.1902, 0.2846), (-0.1124, 0.06652, 0.3358), (0.1126, 0.06652, 0.3358), (-0.1124, -0.06678, 0.3358), (0.1126, -0.06678, 0.3358), (-0.1124, -0.1904, 0.2846), (0.1126, -0.1904, 0.2846), (-0.1124, -0.2848, 0.1902), (0.1126, -0.2848, 0.1902), (-0.1124, -0.3358, 0.06652), (0.1126, -0.3358, 0.06652), (-0.1124, -0.3358, -0.06678), (0.1126, -0.3358, -0.06678), (-0.1124, -0.2848, -0.1904), (0.1126, -0.2848, -0.1904), (-0.1124, -0.1904, -0.2848), (0.1126, -0.1904, -0.2848), (-0.1124, -0.06678, -0.3358), (0.1126, -0.06678, -0.3358), (-0.1124, 0.06652, -0.3358), (0.1126, 0.06652, -0.3358), (-0.1124, 0.1902, -0.2848), (0.1126, 0.1902, -0.2848), (-0.1124, 0.2846, -0.1904), (0.1126, 0.2846, -0.1904), (-0.1124, 0.3355, -0.06678), (0.1126, 0.3355, -0.06678), (-0.1124, 0.3358, 0.06652), (0.1126, 0.3358, 0.06652), (0.1126, 0.3358, 0.06652), (0.1126, 0.3355, -0.06678), (0.1126, 0.2846, 0.1902), (0.1126, 0.2846, -0.1904), (0.1126, 0.1902, 0.2846), (0.1126, 0.1902, -0.2848), (0.1126, 0.06652, 0.3358), (0.1126, 0.06652, -0.3358), (0.1126, -0.06678, 0.3358), (0.1126, -0.06678, -0.3358), (0.1126, -0.1904, 0.2846), (0.1126, -0.1904, -0.2848), (0.1126, -0.2848, 0.1902), (0.1126, -0.2848, -0.1904), (0.1126, -0.3358, 0.06652), (0.1126, -0.3358, -0.06678), (-0.1107, -0.2518, 0.2518), (-0.1107, 0.2518, 0.2518), (-0.1107, 0.2518, -0.2518), (-0.1107, -0.2518, -0.2518)], [], [(0, 1, 3, 2), (2, 3, 5, 4), (4, 5, 7, 6), (6, 7, 9, 8), (8, 9, 11, 10), (10, 11, 13, 12), (12, 13, 15, 14), (14, 15, 17, 16), (16, 17, 19, 18), (18, 19, 21, 20), (20, 21, 23, 22), (22, 23, 25, 24), (24, 25, 27, 26), (26, 27, 29, 28), (28, 29, 31, 30), (30, 31, 33, 32), (34, 35, 37, 36), (36, 37, 39, 38), (38, 39, 41, 40), (40, 41, 43, 42), (42, 43, 45, 44), (44, 45, 47, 46), (46, 47, 49, 48), (48, 49, 51, 50), (50, 51, 53, 52), (52, 53, 55, 54), (54, 55, 57, 56), (56, 57, 59, 58), (58, 59, 61, 60), (60, 61, 63, 62), (62, 63, 65, 64), (64, 65, 67, 66), (68, 69, 71, 70), (70, 71, 73, 72), (72, 73, 75, 74), (74, 75, 77, 76), (76, 77, 79, 78), (78, 79, 81, 80), (80, 81, 83, 82), (85, 84, 87, 86)])
me_gvnbr_004.polygons.foreach_set('use_smooth', [True] * 40)
_uv = me_gvnbr_004.uv_layers.new(name='UVMap')
_uv.uv.foreach_set('vector', [0.031, 0.0, 0.031, 0.031, 0.0, 0.031, 0.0, 0.0, 0.031, 0.0, 0.031, 0.031, 0.0, 0.031, 0.0, 0.0, 0.031, 0.0, 0.031, 0.031, 0.0, 0.031, 0.0, 0.0, 0.031, 0.0, 0.031, 0.031, 0.0, 0.031, 0.0, 0.0, 0.031, 0.0, 0.031, 0.031, 0.0, 0.031, 0.0, 0.0, 0.031, 0.0, 0.031, 0.031, 0.0, 0.031, 0.0, 0.0, 0.031, 0.0, 0.031, 0.031, 0.0, 0.031, 0.0, 0.0, 0.031, 0.0, 0.031, 0.031, 0.0, 0.031, 0.0, 0.0, 0.031, 0.0, 0.031, 0.031, 0.0, 0.031, 0.0, 0.0, 0.031, 0.0, 0.031, 0.031, 0.0, 0.031, 0.0, 0.0, 0.031, 0.0, 0.031, 0.031, 0.0, 0.031, 0.0, 0.0, 0.031, 0.0, 0.031, 0.031, 0.0, 0.031, 0.0, 0.0, 0.031, 0.0, 0.031, 0.031, 0.0, 0.031, 0.0, 0.0, 0.031, 0.0, 0.031, 0.031, 0.0, 0.031, 0.0, 0.0, 0.031, 0.0, 0.031, 0.031, 0.0, 0.031, 0.0, 0.0, 0.031, 0.0, 0.031, 0.031, 0.0, 0.031, 0.0, 0.0, 0.031, 0.0, 0.031, 0.031, 0.0, 0.031, 0.0, 0.0, 0.031, 0.0, 0.031, 0.031, 0.0, 0.031, 0.0, 0.0, 0.031, 0.0, 0.031, 0.031, 0.0, 0.031, 0.0, 0.0, 0.031, 0.0, 0.031, 0.031, 0.0, 0.031, 0.0, 0.0, 0.031, 0.0, 0.031, 0.031, 0.0, 0.031, 0.0, 0.0, 0.031, 0.0, 0.031, 0.031, 0.0, 0.031, 0.0, 0.0, 0.031, 0.0, 0.031, 0.031, 0.0, 0.031, 0.0, 0.0, 0.031, 0.0, 0.031, 0.031, 0.0, 0.031, 0.0, 0.0, 0.031, 0.0, 0.031, 0.031, 0.0, 0.031, 0.0, 0.0, 0.031, 0.0, 0.031, 0.031, 0.0, 0.031, 0.0, 0.0, 0.031, 0.0, 0.031, 0.031, 0.0, 0.031, 0.0, 0.0, 0.031, 0.0, 0.031, 0.031, 0.0, 0.031, 0.0, 0.0, 0.031, 0.0, 0.031, 0.031, 0.0, 0.031, 0.0, 0.0, 0.031, 0.0, 0.031, 0.031, 0.0, 0.031, 0.0, 0.0, 0.031, 0.0, 0.031, 0.031, 0.0, 0.031, 0.0, 0.0, 0.031, 0.0, 0.031, 0.031, 0.0, 0.031, 0.0, 0.0, 0.031, 0.0, 0.031, 0.031, 0.0, 0.031, 0.0, 0.0, 0.031, 0.0, 0.031, 0.031, 0.0, 0.031, 0.0, 0.0, 0.031, 0.0, 0.031, 0.031, 0.0, 0.031, 0.0, 0.0, 0.031, 0.0, 0.031, 0.031, 0.0, 0.031, 0.0, 0.0, 0.031, 0.0, 0.031, 0.031, 0.0, 0.031, 0.0, 0.0, 0.031, 0.0, 0.031, 0.031, 0.0, 0.031, 0.0, 0.0, 0.031, 0.0, 0.031, 0.031, 0.0, 0.031, 0.0, 0.0, 0.184, 0.816, 0.184, 1.0, 0.0, 1.0, 0.0, 0.816])
me_gvnbr_004.materials.append(mat_material)
me_gvnbr_004.update()

# ---- objects
ob_gvnbr = bpy.data.objects.new('gvnbr', me_gvnbr)
ob_gvnbr_001 = bpy.data.objects.new('gvnbr.001', me_gvnbr_001)
ob_gvnbr_002 = bpy.data.objects.new('gvnbr.002', me_gvnbr_002)
ob_gvnbr_003 = bpy.data.objects.new('gvnbr.003', me_gvnbr_003)
ob_gvnbr_004 = bpy.data.objects.new('gvnbr.004', me_gvnbr_004)

# ---- transforms, parenting, visibility, modifiers, constraints
ob_gvnbr.location = (0.0, 0.0, 0.0)
ob_gvnbr_001.location = (0.7243, 1.261, 0.1405)
ob_gvnbr_002.location = (0.7243, -1.234, 0.1405)
ob_gvnbr_003.location = (-0.7243, 1.261, 0.1405)
ob_gvnbr_004.location = (-0.7243, -1.234, 0.1405)

# ---- collection membership
col_collection.objects.link(ob_gvnbr)
col_collection.objects.link(ob_gvnbr_001)
col_collection.objects.link(ob_gvnbr_002)
col_collection.objects.link(ob_gvnbr_003)
col_collection.objects.link(ob_gvnbr_004)

# ---- scene / render settings (as saved in the file)
scene.frame_start = 1; scene.frame_end = 250; scene.frame_set(0)
scene.render.engine = 'BLENDER_EEVEE_NEXT'
scene.cycles.sampling_pattern = 'TABULATED_SOBOL'
bpy.context.view_layer.update()

# ---- added for rendering (the .blend has no active camera and no usable light): camera, sun
cam_auto = bpy.data.cameras.new('AutoCamera')
cam_auto.lens = 50.0
cam_auto.sensor_width = 36.0
cam_auto.clip_end = 1000.0
ob_auto_camera = bpy.data.objects.new('AutoCamera', cam_auto)
scene.collection.objects.link(ob_auto_camera)
ob_auto_camera.location = (4.33375, -5.17161, 4.04406)
ob_auto_camera.rotation_euler = (1.09748, -7.21219e-08, 0.694738)
scene.camera = ob_auto_camera
light_auto_sun = bpy.data.lights.new('AutoSun', 'SUN')
light_auto_sun.energy = 3.0
light_auto_sun.angle = 0.0523599
ob_auto_sun = bpy.data.objects.new('AutoSun', light_auto_sun)
scene.collection.objects.link(ob_auto_sun)
ob_auto_sun.rotation_euler = (0.872665, 0.174533, 0.523599)
bpy.context.view_layer.update()
